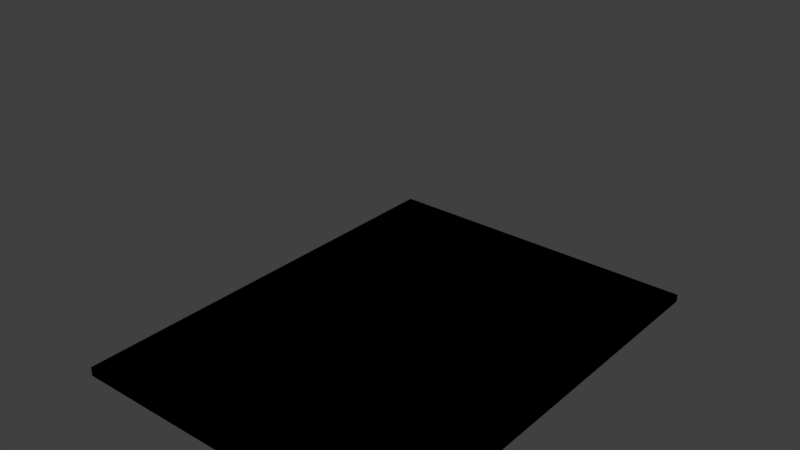 # Source: boxloader_pallet5.blend  (saved by Blender 2.78.0; exported with 4.5.12 LTS)
import bpy
from mathutils import Matrix  # noqa: F401  (used for matrix-valued properties, if any)

bpy.ops.wm.read_factory_settings(use_empty=True)
scene = bpy.context.scene
scene.name = 'Scene'

# ---- collections
col_collection_1 = bpy.data.collections.new('Collection 1'); scene.collection.children.link(col_collection_1)
col_collection_2 = bpy.data.collections.new('Collection 2'); scene.collection.children.link(col_collection_2)
col_collection_3 = bpy.data.collections.new('Collection 3'); scene.collection.children.link(col_collection_3)
col_collection_4 = bpy.data.collections.new('Collection 4'); scene.collection.children.link(col_collection_4)
col_collection_5 = bpy.data.collections.new('Collection 5'); scene.collection.children.link(col_collection_5)
col_collection_6 = bpy.data.collections.new('Collection 6'); scene.collection.children.link(col_collection_6)
col_collection_7 = bpy.data.collections.new('Collection 7'); scene.collection.children.link(col_collection_7)

# ---- materials (node trees are filled in below, after node groups)
mat_material = bpy.data.materials.new('Material')
mat_material.alpha_threshold = 0.0
mat_material.use_transparent_shadow = False
mat_material.roughness = 0.5
mat_material_005 = bpy.data.materials.new('Material.005')
mat_material_005.alpha_threshold = 0.0
mat_material_005.use_transparent_shadow = False
mat_material_005.roughness = 0.5
mat_material_006 = bpy.data.materials.new('Material.006')
mat_material_006.alpha_threshold = 0.0
mat_material_006.use_transparent_shadow = False
mat_material_006.roughness = 0.5

# ---- material node trees

# ---- world
world_world = bpy.data.worlds.new('World'); scene.world = world_world
world_world.color = (0.05088, 0.05088, 0.05088)
world_world.use_sun_shadow = False
world_world.sun_shadow_jitter_overblur = 0.0
world_world.cycles.sampling_method = 'MANUAL'

# ---- meshes
me_cube = bpy.data.meshes.new('Cube')
me_cube.from_pydata([(-1.12, -1.47, -0.01), (-1.12, -1.47, 0.05), (-1.12, 1.47, 0.0), (-1.12, 1.47, 0.05), (1.12, -1.47, -0.01), (1.12, -1.47, 0.05), (1.12, 1.47, 0.0), (1.12, 1.47, 0.05)], [], [(0, 1, 3, 2), (6, 7, 5, 4), (4, 5, 1, 0), (2, 6, 4, 0), (7, 3, 1, 5), (2, 3, 7, 6)])
_uv = me_cube.uv_layers.new(name='UVMap')
_uv.uv.foreach_set('vector', [0.0, 0.4, 0.0, 3.0, 5.0, 3.0, 5.0, 0.5, 0.0, 0.5, 0.0, 3.0, -5.0, 3.0, -5.0, 0.4, 0.0, 0.4, 0.0, 3.0, -5.0, 3.0, -5.0, 0.4, 0.0, 0.0, 5.0, 0.0, 5.0, -5.0, 0.0, -5.0, 0.0, 0.0, -5.0, 0.0, -5.0, -5.0, 0.0, -5.0, 0.0, 0.0, -5.0, 0.0, 0.0, 3.0, 5.0, 0.0])
me_cube.materials.append(mat_material)
me_cube.use_remesh_preserve_volume = False
me_cube.use_remesh_preserve_attributes = False
me_cube.use_mirror_vertex_groups = False
me_cube.update()
me_cube_007 = bpy.data.meshes.new('Cube.007')
me_cube_007.from_pydata([(-1.12, -1.47, -0.01), (-1.12, -1.47, 0.05), (-1.12, 1.47, 0.0), (-1.12, 1.47, 0.05), (1.12, -1.47, -0.01), (1.12, -1.47, 0.05), (1.12, 1.47, 0.0), (1.12, 1.47, 0.05)], [], [(1, 2, 0), (6, 5, 4), (5, 0, 4), (6, 0, 2), (7, 1, 5), (3, 6, 2), (1, 3, 2), (6, 7, 5), (5, 1, 0), (6, 4, 0), (7, 3, 1), (3, 7, 6)])
me_cube_007.use_remesh_preserve_volume = False
me_cube_007.use_remesh_preserve_attributes = False
me_cube_007.use_mirror_vertex_groups = False
me_cube_007.update()
me_cube_008 = bpy.data.meshes.new('Cube.008')
me_cube_008.from_pydata([(-1.12, -1.47, -0.01), (-1.12, -1.47, 0.05), (-1.12, 1.47, 0.0), (-1.12, 1.47, 0.05), (1.12, -1.47, -0.01), (1.12, -1.47, 0.05), (1.12, 1.47, 0.0), (1.12, 1.47, 0.05)], [], [(0, 1, 3, 2), (6, 7, 5, 4), (4, 5, 1, 0), (2, 6, 4, 0), (7, 3, 1, 5), (2, 3, 7, 6)])
me_cube_008.use_remesh_preserve_volume = False
me_cube_008.use_remesh_preserve_attributes = False
me_cube_008.use_mirror_vertex_groups = False
me_cube_008.update()
me_cube_009 = bpy.data.meshes.new('Cube.009')
me_cube_009.from_pydata([(-1.12, -1.47, -0.01), (-1.12, -1.47, 0.05), (-1.12, 1.47, 0.0), (-1.12, 1.47, 0.05), (1.12, -1.47, -0.01), (1.12, -1.47, 0.05), (1.12, 1.47, 0.0), (1.12, 1.47, 0.05)], [], [(0, 1, 3, 2), (6, 7, 5, 4), (4, 5, 1, 0), (2, 6, 4, 0), (7, 3, 1, 5), (2, 3, 7, 6)])
me_cube_009.use_remesh_preserve_volume = False
me_cube_009.use_remesh_preserve_attributes = False
me_cube_009.use_mirror_vertex_groups = False
me_cube_009.update()
me_cube_010 = bpy.data.meshes.new('Cube.010')
me_cube_010.from_pydata([(-1.12, -1.47, -0.01), (-1.12, -1.47, 0.05), (-1.12, 1.47, 0.0), (-1.12, 1.47, 0.05), (1.12, -1.47, -0.01), (1.12, -1.47, 0.05), (1.12, 1.47, 0.0), (1.12, 1.47, 0.05)], [], [(0, 1, 3, 2), (6, 7, 5, 4), (4, 5, 1, 0), (2, 6, 4, 0), (7, 3, 1, 5), (2, 3, 7, 6)])
me_cube_010.materials.append(mat_material_005)
me_cube_010.use_remesh_preserve_volume = False
me_cube_010.use_remesh_preserve_attributes = False
me_cube_010.use_mirror_vertex_groups = False
me_cube_010.update()
me_cube_011 = bpy.data.meshes.new('Cube.011')
me_cube_011.from_pydata([(-1.12, -1.47, 0.05), (-1.12, 1.47, 0.05), (1.12, -1.47, 0.05), (1.12, 1.47, 0.05)], [], [(3, 1, 0, 2)])
me_cube_011.materials.append(mat_material_006)
me_cube_011.use_remesh_preserve_volume = False
me_cube_011.use_remesh_preserve_attributes = False
me_cube_011.use_mirror_vertex_groups = False
me_cube_011.update()
me_cube_006 = bpy.data.meshes.new('Cube.006')
me_cube_006.from_pydata([(-1.12, 1.47, 1.55), (1.12, 1.47, 0.15), (-1.12, 1.47, 0.15), (-1.12, -1.47, 0.15), (1.12, -1.47, 0.15), (1.12, -1.47, 0.05), (1.12, -1.47, 0.0)], [(5, 4), (4, 3), (3, 2), (2, 1), (1, 4), (2, 0), (6, 5)], [])
me_cube_006.use_remesh_preserve_volume = False
me_cube_006.use_remesh_preserve_attributes = False
me_cube_006.use_mirror_vertex_groups = False
me_cube_006.update()

# ---- objects
ob_cube = bpy.data.objects.new('Cube', me_cube)
ob_cube_001 = bpy.data.objects.new('Cube.001', me_cube_007)
ob_cube_002 = bpy.data.objects.new('Cube.002', me_cube_008)
ob_cube_003 = bpy.data.objects.new('Cube.003', me_cube_009)
ob_cube_007 = bpy.data.objects.new('Cube.007', me_cube_010)
ob_cube_004 = bpy.data.objects.new('Cube.004', me_cube_011)
ob_cube_006 = bpy.data.objects.new('Cube.006', me_cube_006)

# ---- transforms, parenting, visibility, modifiers, constraints
ob_cube.location = (0.0, 0.0, 0.0)
ob_cube.lineart.crease_threshold = 0.0
ob_cube_001.location = (0.0, 0.0, 0.0)
ob_cube_001.lineart.crease_threshold = 0.0
ob_cube_002.location = (0.0, 0.0, 0.0)
ob_cube_002.lineart.crease_threshold = 0.0
_vg = ob_cube_002.vertex_groups.new(name='Component0')
ob_cube_003.location = (0.0, 0.0, 0.0)
ob_cube_003.lineart.crease_threshold = 0.0
_vg = ob_cube_003.vertex_groups.new(name='Component0')
ob_cube_007.location = (0.0, 0.0, 0.0)
ob_cube_007.lineart.crease_threshold = 0.0
_vg = ob_cube_007.vertex_groups.new(name='Component0')
ob_cube_004.location = (0.0, 0.0, 0.0)
ob_cube_004.lineart.crease_threshold = 0.0
ob_cube_006.location = (0.0, 0.0, 0.0)
ob_cube_006.lineart.crease_threshold = 0.0
_vg = ob_cube_006.vertex_groups.new(name='BBox_Base1')
_vg = ob_cube_006.vertex_groups.new(name='BBox_Corner')
_vg = ob_cube_006.vertex_groups.new(name='SlingLoadCargo1')
_vg = ob_cube_006.vertex_groups.new(name='SlingLoadCargo2')
_vg = ob_cube_006.vertex_groups.new(name='SlingLoadCargo3')
_vg = ob_cube_006.vertex_groups.new(name='SlingLoadCargo4')
_vg = ob_cube_006.vertex_groups.new(name='BBox_Base0')

# ---- collection membership
col_collection_1.objects.link(ob_cube)
col_collection_2.objects.link(ob_cube_001)
col_collection_3.objects.link(ob_cube_002)
col_collection_4.objects.link(ob_cube_003)
col_collection_5.objects.link(ob_cube_007)
col_collection_6.objects.link(ob_cube_004)
col_collection_7.objects.link(ob_cube_006)

# ---- scene / render settings (as saved in the file)
scene.frame_start = 1; scene.frame_end = 250; scene.frame_set(1)
scene.render.engine = 'BLENDER_EEVEE_NEXT'
scene.render.resolution_percentage = 50
scene.render.dither_intensity = 0.0
scene.cycles.use_denoising = False
scene.cycles.samples = 128
scene.cycles.sampling_pattern = 'TABULATED_SOBOL'
scene.cycles.light_sampling_threshold = 0.0
scene.cycles.use_adaptive_sampling = False
scene.cycles.use_light_tree = False
scene.cycles.blur_glossy = 0.0
scene.cycles.sample_clamp_indirect = 0.0
scene.view_settings.view_transform = 'Standard'
bpy.context.view_layer.update()

# ---- added for rendering (the .blend has no active camera and no usable light): camera, sun
cam_auto = bpy.data.cameras.new('AutoCamera')
cam_auto.lens = 50.0
cam_auto.sensor_width = 36.0
cam_auto.clip_end = 1000.0
ob_auto_camera = bpy.data.objects.new('AutoCamera', cam_auto)
scene.collection.objects.link(ob_auto_camera)
ob_auto_camera.location = (3.71185, -4.45422, 3.73948)
ob_auto_camera.rotation_euler = (1.09748, -7.21219e-08, 0.694738)
scene.camera = ob_auto_camera
light_auto_sun = bpy.data.lights.new('AutoSun', 'SUN')
light_auto_sun.energy = 3.0
light_auto_sun.angle = 0.0523599
ob_auto_sun = bpy.data.objects.new('AutoSun', light_auto_sun)
scene.collection.objects.link(ob_auto_sun)
ob_auto_sun.rotation_euler = (0.872665, 0.174533, 0.523599)
bpy.context.view_layer.update()
